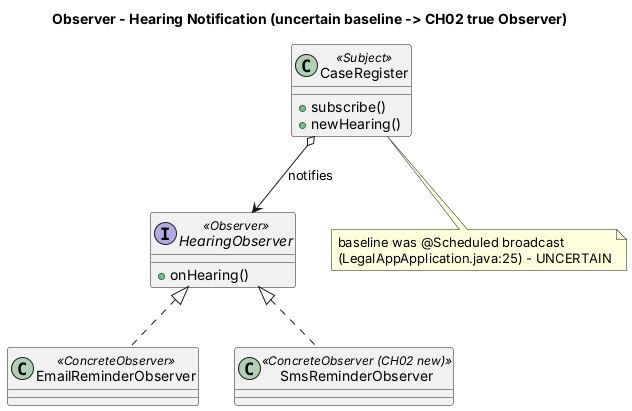

The diagram above was rendered by PlantUML. Its source (embedded in the PNG):
@startuml observer
title Observer - Hearing Notification (uncertain baseline -> CH02 true Observer)
skinparam shadowing false
interface HearingObserver <<Observer>> {
  +onHearing()
}
class CaseRegister <<Subject>> {
  +subscribe()
  +newHearing()
}
class EmailReminderObserver <<ConcreteObserver>>
class SmsReminderObserver <<ConcreteObserver (CH02 new)>>
HearingObserver <|.. EmailReminderObserver
HearingObserver <|.. SmsReminderObserver
CaseRegister o--> HearingObserver : notifies
note bottom of CaseRegister : baseline was @Scheduled broadcast\n(LegalAppApplication.java:25) - UNCERTAIN
@enduml